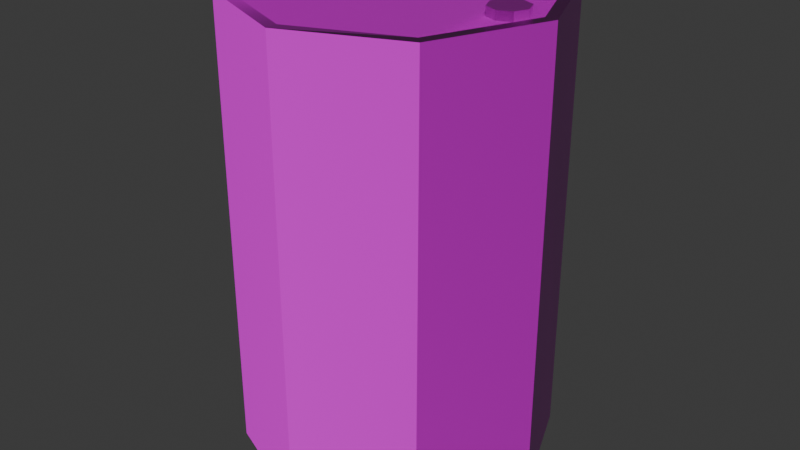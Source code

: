 # Source: barrel_of_gasoline.blend  (saved by Blender 4.2.66; exported with 4.5.12 LTS)
import bpy
from mathutils import Matrix  # noqa: F401  (used for matrix-valued properties, if any)

bpy.ops.wm.read_factory_settings(use_empty=True)
scene = bpy.context.scene
scene.name = 'Scene'

# ---- collections
col_collection = bpy.data.collections.new('Collection'); scene.collection.children.link(col_collection)

# ---- images (referenced by path relative to the original .blend; pixels are not part of the script)
import os
ASSET_DIR = os.environ.get("B2B_ASSET_DIR", "")  # directory of the original .blend (textures are referenced by path, not embedded)
HERE = os.path.dirname(os.path.abspath(__file__))  # packed textures are extracted next to this script under _unpacked/

def load_image(name, relpath, width, height, colorspace="sRGB"):
    """Load a texture the original file referenced (path relative to the .blend, or extracted next to this script)."""
    p = next((c for c in (os.path.join(HERE, relpath), os.path.join(ASSET_DIR, relpath)) if relpath and os.path.exists(c)), "")
    if p:
        img = bpy.data.images.load(p, check_existing=True)
        img.name = name
    else:  # same state as the original file: an image datablock whose file is absent (Cycles renders it pink)
        img = bpy.data.images.new(name, width, height)
        img.source = "FILE"
        img.filepath = "//" + (relpath or name)
    img.colorspace_settings.name = colorspace
    return img
img_defaultmaterial_height_png_001 = load_image('DefaultMaterial_Height.png.001', 'DefaultMaterial_Height.png', 1024, 1024, 'Non-Color')
img_defaultmaterial_base_color_png_001 = load_image('DefaultMaterial_Base_color.png.001', 'DefaultMaterial_Base_color.png', 1024, 1024, 'sRGB')
img_defaultmaterial_metallic_png_001 = load_image('DefaultMaterial_Metallic.png.001', 'DefaultMaterial_Metallic.png', 1024, 1024, 'Non-Color')
img_defaultmaterial_roughness_png_001 = load_image('DefaultMaterial_Roughness.png.001', 'DefaultMaterial_Roughness.png', 1024, 1024, 'Non-Color')
img_defaultmaterial_normal_png_001 = load_image('DefaultMaterial_Normal.png.001', 'DefaultMaterial_Normal.png', 1024, 1024, 'Non-Color')
img_defaultmaterial_mixed_ao_png_001 = load_image('DefaultMaterial_Mixed_AO.png.001', 'DefaultMaterial_Mixed_AO.png', 1024, 1024, 'Non-Color')

# ---- materials (node trees are filled in below, after node groups)
mat_x = bpy.data.materials.new('Материал')

# ---- material node trees
mat_x.use_nodes = True; mat_x.node_tree.nodes.clear()
_N = mat_x.node_tree.nodes; _L = mat_x.node_tree.links
n0 = _N.new('ShaderNodeBsdfPrincipled'); n0.name = 'Принципиальный BSDF'; n0.location = (10, 300)
n1 = _N.new('ShaderNodeOutputMaterial'); n1.name = 'Вывод материала'; n1.location = (300, 300)
n2 = _N.new('ShaderNodeTexImage'); n2.name = 'Изображение-текстура'; n2.location = (84, -1160)
n2.label = 'Displacement'
n2.image = img_defaultmaterial_height_png_001
n3 = _N.new('ShaderNodeDisplacement'); n3.name = 'Смещения'; n3.location = (110, -400)
n3.inputs[2].default_value = 1.0
n4 = _N.new('ShaderNodeTexImage'); n4.name = 'Изображение-текстура.001'; n4.location = (84, -320)
n4.label = 'Base Color'
n4.image = img_defaultmaterial_base_color_png_001
n5 = _N.new('ShaderNodeTexImage'); n5.name = 'Изображение-текстура.002'; n5.location = (84, -600)
n5.label = 'Metallic'
n5.image = img_defaultmaterial_metallic_png_001
n6 = _N.new('ShaderNodeTexImage'); n6.name = 'Изображение-текстура.003'; n6.location = (84, -880)
n6.label = 'Roughness'
n6.image = img_defaultmaterial_roughness_png_001
n7 = _N.new('ShaderNodeTexImage'); n7.name = 'Изображение-текстура.004'; n7.location = (84, -1440)
n7.label = 'Normal'
n7.image = img_defaultmaterial_normal_png_001
n8 = _N.new('ShaderNodeNormalMap'); n8.name = 'Карта нормалей'; n8.location = (-240, -900)
n9 = _N.new('ShaderNodeTexImage'); n9.name = 'Изображение-текстура.005'; n9.location = (84, -40)
n9.label = 'Ambient Occlusion'
n9.image = img_defaultmaterial_mixed_ao_png_001
n10 = _N.new('ShaderNodeMapping'); n10.name = 'Отображение'; n10.location = (230, -40)
n11 = _N.new('NodeReroute'); n11.name = 'Перенаправление'; n11.location = (34, -831)
n11.width = 16
n11.socket_idname = 'NodeSocketVector'
n12 = _N.new('ShaderNodeTexCoord'); n12.name = 'Текстурные координаты'; n12.location = (30, -40)
n13 = _N.new('NodeFrame'); n13.name = 'Кадр'; n13.location = (-1270, 340)
n13.label = 'Mapping'
n13.width = 400
n14 = _N.new('NodeFrame'); n14.name = 'Кадр.001'; n14.location = (-624, 540)
n14.label = 'Textures'
n14.width = 354
n2.parent = n14
n4.parent = n14
n5.parent = n14
n6.parent = n14
n7.parent = n14
n9.parent = n14
n10.parent = n13
n11.parent = n14
n12.parent = n13
_L.new(n0.outputs[0], n1.inputs[0])
_L.new(n2.outputs[0], n3.inputs[0])
_L.new(n3.outputs[0], n1.inputs[2])
_L.new(n4.outputs[0], n0.inputs[0])
_L.new(n5.outputs[0], n0.inputs[1])
_L.new(n6.outputs[0], n0.inputs[2])
_L.new(n7.outputs[0], n8.inputs[1])
_L.new(n8.outputs[0], n0.inputs[5])
_L.new(n11.outputs[0], n9.inputs[0])
_L.new(n11.outputs[0], n4.inputs[0])
_L.new(n11.outputs[0], n5.inputs[0])
_L.new(n11.outputs[0], n6.inputs[0])
_L.new(n11.outputs[0], n2.inputs[0])
_L.new(n11.outputs[0], n7.inputs[0])
_L.new(n10.outputs[0], n11.inputs[0])
_L.new(n12.outputs[2], n10.inputs[0])
n1.is_active_output = True

# ---- world
world_world = bpy.data.worlds.new('World'); scene.world = world_world
world_world.use_nodes = True; world_world.node_tree.nodes.clear()
_N = world_world.node_tree.nodes; _L = world_world.node_tree.links
n0 = _N.new('ShaderNodeOutputWorld'); n0.name = 'World Output'; n0.location = (300, 300)
n1 = _N.new('ShaderNodeBackground'); n1.name = 'Background'; n1.location = (10, 300)
n1.inputs[0].default_value = (0.05088, 0.05088, 0.05088, 1.0)
_L.new(n1.outputs[0], n0.inputs[0])
n0.is_active_output = True
world_world.color = (0.05088, 0.05088, 0.05088)
world_world.sun_shadow_jitter_overblur = 0.0

# ---- meshes
me_barrel_of_gasoline = bpy.data.meshes.new('barrel of gasoline')
me_barrel_of_gasoline.from_pydata([(0.8975, 0.1616, 3.515), (0.8975, 0.1616, 3.83), (1.009, 0.1154, 3.515), (1.009, 0.1154, 3.83), (1.055, 0.003894, 3.515), (1.055, 0.003894, 3.83), (1.009, -0.1076, 3.515), (1.009, -0.1076, 3.83), (0.8975, -0.1538, 3.515), (0.8975, -0.1538, 3.83), (0.786, -0.1076, 3.515), (0.786, -0.1076, 3.83), (0.7398, 0.003894, 3.515), (0.7398, 0.003894, 3.83), (0.786, 0.1154, 3.515), (0.786, 0.1154, 3.83), (-0.02806, 1.303, 0.01009), (-0.02806, 1.206, 3.8), (0.8905, 0.9225, 0.01009), (0.8221, 0.854, 3.8), (1.271, 0.003894, 0.01009), (1.174, 0.003894, 3.8), (0.8905, -0.9147, 0.01009), (0.8221, -0.8462, 3.8), (-0.02806, -1.295, 0.01009), (-0.02806, -1.198, 3.8), (-0.9466, -0.9147, 0.01009), (-0.8782, -0.8462, 3.8), (-1.327, 0.003894, 0.01009), (-1.23, 0.003894, 3.8), (-0.9466, 0.9225, 0.01009), (-0.8782, 0.854, 3.8), (0.8905, 0.9225, 3.8), (-0.02806, 1.303, 3.8), (1.271, 0.003894, 3.8), (0.8905, -0.9147, 3.8), (-0.02806, -1.295, 3.8), (-0.9466, -0.9147, 3.8), (-1.327, 0.003894, 3.8), (-0.9466, 0.9225, 3.8), (0.8214, 0.8516, 3.759), (-0.02875, 1.204, 3.759), (1.174, 0.001447, 3.759), (0.8214, -0.8487, 3.759), (-0.02875, -1.201, 3.759), (-0.8789, -0.8487, 3.759), (-1.231, 0.001447, 3.759), (-0.8789, 0.8516, 3.759)], [], [(0, 1, 3, 2), (2, 3, 5, 4), (4, 5, 7, 6), (6, 7, 9, 8), (8, 9, 11, 10), (10, 11, 13, 12), (3, 1, 15, 13, 11, 9, 7, 5), (12, 13, 15, 14), (14, 15, 1, 0), (0, 2, 4, 6, 8, 10, 12, 14), (16, 33, 32, 18), (18, 32, 34, 20), (20, 34, 35, 22), (22, 35, 36, 24), (24, 36, 37, 26), (26, 37, 38, 28), (29, 46, 47, 31), (28, 38, 39, 30), (30, 39, 33, 16), (16, 18, 20, 22, 24, 26, 28, 30), (17, 19, 32, 33), (19, 21, 34, 32), (21, 23, 35, 34), (23, 25, 36, 35), (25, 27, 37, 36), (27, 29, 38, 37), (29, 31, 39, 38), (31, 17, 33, 39), (40, 41, 47, 46, 45, 44, 43, 42), (25, 44, 45, 27), (21, 42, 43, 23), (17, 41, 40, 19), (31, 47, 41, 17), (27, 45, 46, 29), (23, 43, 44, 25), (19, 40, 42, 21)])
_uv = me_barrel_of_gasoline.uv_layers.new(name='UVКарта')
_uv.uv.foreach_set('vector', [0.6534, 0.655, 0.3686, 0.655, 0.3686, 0.5461, 0.6534, 0.5461, 0.6534, 0.5461, 0.3686, 0.5461, 0.3686, 0.4371, 0.6534, 0.4371, 0.6534, 0.4371, 0.3686, 0.4371, 0.3686, 0.3281, 0.6534, 0.3281, 0.6534, 0.3281, 0.3686, 0.3281, 0.3686, 0.2192, 0.6534, 0.2192, 0.6534, 0.2192, 0.3686, 0.2192, 0.3686, 0.1102, 0.6534, 0.1102, 0.6534, 0.1102, 0.3686, 0.1102, 0.3686, 0.001231, 0.6534, 0.001231, 0.6558, 0.1873, 0.6558, 0.07828, 0.7329, 0.001231, 0.8418, 0.001231, 0.9189, 0.07828, 0.9189, 0.1873, 0.8418, 0.2643, 0.7329, 0.2643, 0.6534, 0.873, 0.3686, 0.873, 0.3686, 0.764, 0.6534, 0.764, 0.6534, 0.764, 0.3686, 0.764, 0.3686, 0.655, 0.6534, 0.655, 0.9189, 0.3438, 0.9189, 0.4528, 0.8418, 0.5298, 0.7329, 0.5298, 0.6558, 0.4528, 0.6558, 0.3438, 0.7329, 0.2668, 0.8418, 0.2668, 0.07715, 0.1661, 0.2859, 0.2436, 0.2686, 0.319, 0.04128, 0.2644, 0.04128, 0.2644, 0.2686, 0.319, 0.2617, 0.4016, 0.01534, 0.3725, 0.01534, 0.3725, 0.2617, 0.4016, 0.2652, 0.4911, 0.001439, 0.4896, 0.001439, 0.4896, 0.2652, 0.4911, 0.2794, 0.5886, 0.001231, 0.6141, 0.001231, 0.6141, 0.2794, 0.5886, 0.3064, 0.692, 0.01567, 0.7431, 0.01567, 0.7431, 0.3064, 0.692, 0.3551, 0.7947, 0.0436, 0.873, 0.3642, 0.1173, 0.3661, 0.1185, 0.3228, 0.1786, 0.3208, 0.1776, 0.1626, 0.001231, 0.3606, 0.1113, 0.3149, 0.1742, 0.1205, 0.07699, 0.1205, 0.07699, 0.3149, 0.1742, 0.2859, 0.2436, 0.07715, 0.1661, 0.6558, 0.7027, 0.6558, 0.6029, 0.7264, 0.5323, 0.8262, 0.5323, 0.8968, 0.6029, 0.8968, 0.7027, 0.8262, 0.7733, 0.7264, 0.7733, 0.2928, 0.2459, 0.2762, 0.3203, 0.2686, 0.319, 0.2859, 0.2436, 0.2762, 0.3203, 0.2699, 0.4019, 0.2617, 0.4016, 0.2686, 0.319, 0.2699, 0.4019, 0.2741, 0.4904, 0.2652, 0.4911, 0.2617, 0.4016, 0.2741, 0.4904, 0.2889, 0.5868, 0.2794, 0.5886, 0.2652, 0.4911, 0.2889, 0.5868, 0.3167, 0.6884, 0.3064, 0.692, 0.2794, 0.5886, 0.3167, 0.6884, 0.3636, 0.7853, 0.3551, 0.7947, 0.3064, 0.692, 0.3642, 0.1173, 0.3208, 0.1776, 0.3149, 0.1742, 0.3606, 0.1113, 0.3208, 0.1776, 0.2928, 0.2459, 0.2859, 0.2436, 0.3149, 0.1742, 0.8788, 0.8411, 0.8788, 0.9334, 0.8135, 0.9988, 0.7211, 0.9988, 0.6558, 0.9334, 0.6558, 0.8411, 0.7211, 0.7757, 0.8135, 0.7757, 0.2889, 0.5868, 0.292, 0.5862, 0.3196, 0.6872, 0.3167, 0.6884, 0.2699, 0.4019, 0.2724, 0.4022, 0.2768, 0.4903, 0.2741, 0.4904, 0.2928, 0.2459, 0.2948, 0.2465, 0.2784, 0.3207, 0.2762, 0.3203, 0.3208, 0.1776, 0.3228, 0.1786, 0.2948, 0.2465, 0.2928, 0.2459, 0.3167, 0.6884, 0.3196, 0.6872, 0.3661, 0.7838, 0.3636, 0.7853, 0.2741, 0.4904, 0.2768, 0.4903, 0.292, 0.5862, 0.2889, 0.5868, 0.2762, 0.3203, 0.2784, 0.3207, 0.2724, 0.4022, 0.2699, 0.4019])
me_barrel_of_gasoline.materials.append(mat_x)
me_barrel_of_gasoline.update()

# ---- objects
ob_barrel_of_gasoline = bpy.data.objects.new('barrel of gasoline', me_barrel_of_gasoline)

# ---- transforms, parenting, visibility, modifiers, constraints
ob_barrel_of_gasoline.location = (0.0, 0.0, 0.0)

# ---- collection membership
col_collection.objects.link(ob_barrel_of_gasoline)

# ---- scene / render settings (as saved in the file)
scene.frame_start = 1; scene.frame_end = 250; scene.frame_set(1)
scene.render.engine = 'BLENDER_EEVEE_NEXT'
bpy.context.view_layer.update()

# ---- added for rendering (the .blend has no active camera and no usable light): camera, sun
cam_auto = bpy.data.cameras.new('AutoCamera')
cam_auto.lens = 50.0
cam_auto.sensor_width = 36.0
cam_auto.clip_end = 1000.0
ob_auto_camera = bpy.data.objects.new('AutoCamera', cam_auto)
scene.collection.objects.link(ob_auto_camera)
ob_auto_camera.location = (4.87593, -5.8809, 5.84335)
ob_auto_camera.rotation_euler = (1.09748, -7.21219e-08, 0.694738)
scene.camera = ob_auto_camera
light_auto_sun = bpy.data.lights.new('AutoSun', 'SUN')
light_auto_sun.energy = 3.0
light_auto_sun.angle = 0.0523599
ob_auto_sun = bpy.data.objects.new('AutoSun', light_auto_sun)
scene.collection.objects.link(ob_auto_sun)
ob_auto_sun.rotation_euler = (0.872665, 0.174533, 0.523599)
bpy.context.view_layer.update()
